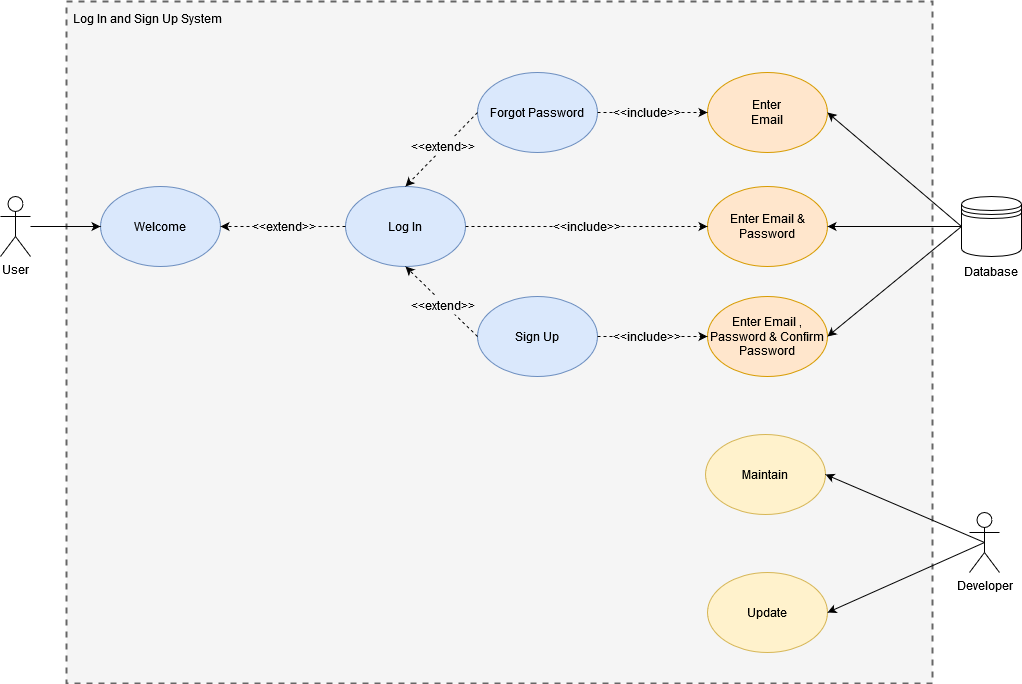

The diagram above was exported from draw.io. Its source (the exported page's mxGraphModel, read from the mxfile embedded in the PNG):
<mxGraphModel dx="1434" dy="754" grid="0" gridSize="10" guides="1" tooltips="1" connect="1" arrows="1" fold="1" page="1" pageScale="1" pageWidth="1100" pageHeight="850" math="0" shadow="0">
  <root>
    <mxCell id="0" />
    <mxCell id="1" parent="0" />
    <mxCell id="pqzNbHD0cVv-HQ42x8CT-2" value="" style="rounded=0;whiteSpace=wrap;html=1;strokeWidth=2;dashed=1;fillColor=#f5f5f5;fontColor=#333333;strokeColor=#666666;" parent="1" vertex="1">
      <mxGeometry x="139" y="140" width="866" height="682" as="geometry" />
    </mxCell>
    <mxCell id="pqzNbHD0cVv-HQ42x8CT-3" value="User" style="shape=umlActor;verticalLabelPosition=bottom;verticalAlign=top;html=1;outlineConnect=0;" parent="1" vertex="1">
      <mxGeometry x="73" y="335" width="30" height="60" as="geometry" />
    </mxCell>
    <mxCell id="pqzNbHD0cVv-HQ42x8CT-9" value="Welcome" style="ellipse;whiteSpace=wrap;html=1;fillColor=#dae8fc;strokeColor=#6c8ebf;" parent="1" vertex="1">
      <mxGeometry x="173" y="325" width="120" height="80" as="geometry" />
    </mxCell>
    <mxCell id="pqzNbHD0cVv-HQ42x8CT-10" value="" style="endArrow=classic;html=1;rounded=0;" parent="1" source="pqzNbHD0cVv-HQ42x8CT-3" target="pqzNbHD0cVv-HQ42x8CT-9" edge="1">
      <mxGeometry width="50" height="50" relative="1" as="geometry">
        <mxPoint x="380" y="370" as="sourcePoint" />
        <mxPoint x="430" y="320" as="targetPoint" />
      </mxGeometry>
    </mxCell>
    <mxCell id="pqzNbHD0cVv-HQ42x8CT-11" value="Sign Up" style="ellipse;whiteSpace=wrap;html=1;fillColor=#dae8fc;strokeColor=#6c8ebf;" parent="1" vertex="1">
      <mxGeometry x="550" y="435" width="120" height="80" as="geometry" />
    </mxCell>
    <mxCell id="pqzNbHD0cVv-HQ42x8CT-13" value="Log In" style="ellipse;whiteSpace=wrap;html=1;fillColor=#dae8fc;strokeColor=#6c8ebf;" parent="1" vertex="1">
      <mxGeometry x="418" y="325" width="120" height="80" as="geometry" />
    </mxCell>
    <mxCell id="pqzNbHD0cVv-HQ42x8CT-33" value="Forgot Password" style="ellipse;whiteSpace=wrap;html=1;fillColor=#dae8fc;strokeColor=#6c8ebf;" parent="1" vertex="1">
      <mxGeometry x="550" y="211" width="120" height="80" as="geometry" />
    </mxCell>
    <mxCell id="fTgsehlTIfZndyHNthgb-6" value="&lt;div&gt;Enter &lt;br&gt;&lt;/div&gt;&lt;div&gt;Email&lt;br&gt;&lt;/div&gt;" style="ellipse;whiteSpace=wrap;html=1;fillColor=#ffe6cc;strokeColor=#d79b00;" parent="1" vertex="1">
      <mxGeometry x="780" y="211" width="120" height="80" as="geometry" />
    </mxCell>
    <mxCell id="fTgsehlTIfZndyHNthgb-8" value="Enter Email &amp;amp; Password" style="ellipse;whiteSpace=wrap;html=1;fillColor=#ffe6cc;strokeColor=#d79b00;" parent="1" vertex="1">
      <mxGeometry x="780" y="325" width="120" height="80" as="geometry" />
    </mxCell>
    <mxCell id="fTgsehlTIfZndyHNthgb-9" value="&lt;div style=&quot;&quot;&gt;&lt;font style=&quot;font-size: 12px;&quot;&gt;Enter Email , Password &amp;amp; Confirm Password&lt;br&gt;&lt;/font&gt;&lt;/div&gt;" style="ellipse;whiteSpace=wrap;html=1;fillColor=#ffe6cc;strokeColor=#d79b00;" parent="1" vertex="1">
      <mxGeometry x="780" y="435" width="120" height="80" as="geometry" />
    </mxCell>
    <mxCell id="fTgsehlTIfZndyHNthgb-17" value="Maintain" style="ellipse;whiteSpace=wrap;html=1;fillColor=#fff2cc;strokeColor=#d6b656;" parent="1" vertex="1">
      <mxGeometry x="778" y="573" width="120" height="80" as="geometry" />
    </mxCell>
    <mxCell id="fTgsehlTIfZndyHNthgb-19" value="Update" style="ellipse;whiteSpace=wrap;html=1;fillColor=#fff2cc;strokeColor=#d6b656;" parent="1" vertex="1">
      <mxGeometry x="780" y="711" width="120" height="80" as="geometry" />
    </mxCell>
    <mxCell id="fTgsehlTIfZndyHNthgb-21" style="edgeStyle=orthogonalEdgeStyle;rounded=0;orthogonalLoop=1;jettySize=auto;html=1;exitX=0.5;exitY=1;exitDx=0;exitDy=0;" parent="1" source="pqzNbHD0cVv-HQ42x8CT-13" target="pqzNbHD0cVv-HQ42x8CT-13" edge="1">
      <mxGeometry relative="1" as="geometry" />
    </mxCell>
    <mxCell id="fTgsehlTIfZndyHNthgb-26" value="Developer" style="shape=umlActor;verticalLabelPosition=bottom;verticalAlign=top;html=1;outlineConnect=0;" parent="1" vertex="1">
      <mxGeometry x="1042" y="651" width="30" height="60" as="geometry" />
    </mxCell>
    <mxCell id="fTgsehlTIfZndyHNthgb-29" value="" style="shape=datastore;whiteSpace=wrap;html=1;" parent="1" vertex="1">
      <mxGeometry x="1034" y="335" width="60" height="60" as="geometry" />
    </mxCell>
    <mxCell id="fTgsehlTIfZndyHNthgb-34" value="Database" style="text;html=1;strokeColor=none;fillColor=none;align=center;verticalAlign=middle;whiteSpace=wrap;rounded=0;" parent="1" vertex="1">
      <mxGeometry x="1034" y="395" width="60" height="30" as="geometry" />
    </mxCell>
    <mxCell id="iHGwfNdBC2atURf3ArNH-13" value="Log In and Sign Up System" style="text;html=1;strokeColor=none;fillColor=none;align=center;verticalAlign=middle;whiteSpace=wrap;rounded=0;" parent="1" vertex="1">
      <mxGeometry x="139" y="142" width="162" height="30" as="geometry" />
    </mxCell>
    <mxCell id="wkS5szgrcxXwSBfWp0xD-3" value="" style="endArrow=classic;html=1;rounded=0;exitX=0;exitY=0.5;exitDx=0;exitDy=0;entryX=0.5;entryY=0;entryDx=0;entryDy=0;dashed=1;" parent="1" source="pqzNbHD0cVv-HQ42x8CT-33" target="pqzNbHD0cVv-HQ42x8CT-13" edge="1">
      <mxGeometry width="50" height="50" relative="1" as="geometry">
        <mxPoint x="428" y="375" as="sourcePoint" />
        <mxPoint x="303" y="375" as="targetPoint" />
      </mxGeometry>
    </mxCell>
    <mxCell id="wkS5szgrcxXwSBfWp0xD-4" value="" style="endArrow=classic;html=1;rounded=0;exitX=0;exitY=0.5;exitDx=0;exitDy=0;entryX=0.5;entryY=1;entryDx=0;entryDy=0;dashed=1;" parent="1" source="pqzNbHD0cVv-HQ42x8CT-11" target="pqzNbHD0cVv-HQ42x8CT-13" edge="1">
      <mxGeometry width="50" height="50" relative="1" as="geometry">
        <mxPoint x="560" y="261" as="sourcePoint" />
        <mxPoint x="488" y="335" as="targetPoint" />
      </mxGeometry>
    </mxCell>
    <mxCell id="wkS5szgrcxXwSBfWp0xD-5" value="" style="endArrow=classic;html=1;rounded=0;exitX=1;exitY=0.5;exitDx=0;exitDy=0;entryX=0;entryY=0.5;entryDx=0;entryDy=0;dashed=1;" parent="1" source="pqzNbHD0cVv-HQ42x8CT-11" target="fTgsehlTIfZndyHNthgb-9" edge="1">
      <mxGeometry width="50" height="50" relative="1" as="geometry">
        <mxPoint x="560" y="485" as="sourcePoint" />
        <mxPoint x="488" y="415" as="targetPoint" />
      </mxGeometry>
    </mxCell>
    <mxCell id="wkS5szgrcxXwSBfWp0xD-6" value="" style="endArrow=classic;html=1;rounded=0;exitX=1;exitY=0.5;exitDx=0;exitDy=0;entryX=0;entryY=0.5;entryDx=0;entryDy=0;dashed=1;" parent="1" source="pqzNbHD0cVv-HQ42x8CT-13" target="fTgsehlTIfZndyHNthgb-8" edge="1">
      <mxGeometry width="50" height="50" relative="1" as="geometry">
        <mxPoint x="680" y="485" as="sourcePoint" />
        <mxPoint x="790" y="485" as="targetPoint" />
      </mxGeometry>
    </mxCell>
    <mxCell id="wkS5szgrcxXwSBfWp0xD-8" value="" style="endArrow=classic;html=1;rounded=0;exitX=0;exitY=0.5;exitDx=0;exitDy=0;entryX=1;entryY=0.5;entryDx=0;entryDy=0;" parent="1" source="fTgsehlTIfZndyHNthgb-29" target="fTgsehlTIfZndyHNthgb-6" edge="1">
      <mxGeometry width="50" height="50" relative="1" as="geometry">
        <mxPoint x="680" y="485" as="sourcePoint" />
        <mxPoint x="790" y="485" as="targetPoint" />
      </mxGeometry>
    </mxCell>
    <mxCell id="wkS5szgrcxXwSBfWp0xD-9" value="" style="endArrow=classic;html=1;rounded=0;exitX=0;exitY=0.5;exitDx=0;exitDy=0;entryX=1;entryY=0.5;entryDx=0;entryDy=0;" parent="1" source="fTgsehlTIfZndyHNthgb-29" target="fTgsehlTIfZndyHNthgb-8" edge="1">
      <mxGeometry width="50" height="50" relative="1" as="geometry">
        <mxPoint x="1044" y="435" as="sourcePoint" />
        <mxPoint x="910" y="261" as="targetPoint" />
      </mxGeometry>
    </mxCell>
    <mxCell id="wkS5szgrcxXwSBfWp0xD-10" value="" style="endArrow=classic;html=1;rounded=0;exitX=0;exitY=0.5;exitDx=0;exitDy=0;entryX=1;entryY=0.5;entryDx=0;entryDy=0;" parent="1" source="fTgsehlTIfZndyHNthgb-29" target="fTgsehlTIfZndyHNthgb-9" edge="1">
      <mxGeometry width="50" height="50" relative="1" as="geometry">
        <mxPoint x="1044" y="435" as="sourcePoint" />
        <mxPoint x="910" y="375" as="targetPoint" />
      </mxGeometry>
    </mxCell>
    <mxCell id="wkS5szgrcxXwSBfWp0xD-7" value="" style="endArrow=classic;html=1;rounded=0;exitX=1;exitY=0.5;exitDx=0;exitDy=0;entryX=0;entryY=0.5;entryDx=0;entryDy=0;dashed=1;" parent="1" source="pqzNbHD0cVv-HQ42x8CT-33" target="fTgsehlTIfZndyHNthgb-6" edge="1">
      <mxGeometry width="50" height="50" relative="1" as="geometry">
        <mxPoint x="548" y="375" as="sourcePoint" />
        <mxPoint x="790" y="375" as="targetPoint" />
      </mxGeometry>
    </mxCell>
    <mxCell id="qUvk81nnkJbmZ7485nDe-7" value="&amp;lt;&amp;lt;include&amp;gt;&amp;gt;" style="text;html=1;strokeColor=none;fillColor=#f5f5f5;align=center;verticalAlign=middle;whiteSpace=wrap;rounded=0;gradientDirection=north;fontColor=#000000;" parent="1" vertex="1">
      <mxGeometry x="686" y="242" width="67" height="18" as="geometry" />
    </mxCell>
    <mxCell id="wkS5szgrcxXwSBfWp0xD-11" value="&amp;lt;&amp;lt;include&amp;gt;&amp;gt;" style="text;html=1;strokeColor=none;fillColor=#f5f5f5;align=center;verticalAlign=middle;whiteSpace=wrap;rounded=0;gradientDirection=north;fontColor=#000000;" parent="1" vertex="1">
      <mxGeometry x="626" y="356" width="67" height="18" as="geometry" />
    </mxCell>
    <mxCell id="wkS5szgrcxXwSBfWp0xD-12" value="&amp;lt;&amp;lt;include&amp;gt;&amp;gt;" style="text;html=1;strokeColor=none;fillColor=#f5f5f5;align=center;verticalAlign=middle;whiteSpace=wrap;rounded=0;gradientDirection=north;fontColor=#000000;" parent="1" vertex="1">
      <mxGeometry x="686" y="466" width="67" height="18" as="geometry" />
    </mxCell>
    <mxCell id="wkS5szgrcxXwSBfWp0xD-2" value="" style="endArrow=classic;html=1;rounded=0;exitX=0;exitY=0.5;exitDx=0;exitDy=0;entryX=1;entryY=0.5;entryDx=0;entryDy=0;dashed=1;" parent="1" source="pqzNbHD0cVv-HQ42x8CT-13" target="pqzNbHD0cVv-HQ42x8CT-9" edge="1">
      <mxGeometry width="50" height="50" relative="1" as="geometry">
        <mxPoint x="324" y="296" as="sourcePoint" />
        <mxPoint x="374" y="246" as="targetPoint" />
      </mxGeometry>
    </mxCell>
    <mxCell id="iHGwfNdBC2atURf3ArNH-15" value="&lt;font&gt;&amp;lt;&amp;lt;extend&amp;gt;&amp;gt;&lt;/font&gt;" style="text;html=1;strokeColor=none;fillColor=#f5f5f5;align=center;verticalAlign=middle;whiteSpace=wrap;rounded=0;fontColor=#000000;" parent="1" vertex="1">
      <mxGeometry x="327" y="355" width="60" height="19" as="geometry" />
    </mxCell>
    <mxCell id="wkS5szgrcxXwSBfWp0xD-13" value="&lt;font&gt;&amp;lt;&amp;lt;extend&amp;gt;&amp;gt;&lt;/font&gt;" style="text;html=1;strokeColor=none;fillColor=#f5f5f5;align=center;verticalAlign=middle;whiteSpace=wrap;rounded=0;fontColor=#000000;" parent="1" vertex="1">
      <mxGeometry x="486" y="275" width="60" height="19" as="geometry" />
    </mxCell>
    <mxCell id="wkS5szgrcxXwSBfWp0xD-14" value="&lt;font&gt;&amp;lt;&amp;lt;extend&amp;gt;&amp;gt;&lt;/font&gt;" style="text;html=1;strokeColor=none;fillColor=#f5f5f5;align=center;verticalAlign=middle;whiteSpace=wrap;rounded=0;fontColor=#000000;" parent="1" vertex="1">
      <mxGeometry x="486" y="434" width="60" height="19" as="geometry" />
    </mxCell>
    <mxCell id="wkS5szgrcxXwSBfWp0xD-15" value="" style="endArrow=classic;html=1;rounded=0;exitX=0.5;exitY=0.5;exitDx=0;exitDy=0;exitPerimeter=0;entryX=1;entryY=0.5;entryDx=0;entryDy=0;" parent="1" source="fTgsehlTIfZndyHNthgb-26" target="fTgsehlTIfZndyHNthgb-17" edge="1">
      <mxGeometry width="50" height="50" relative="1" as="geometry">
        <mxPoint x="1011" y="564" as="sourcePoint" />
        <mxPoint x="1061" y="514" as="targetPoint" />
      </mxGeometry>
    </mxCell>
    <mxCell id="wkS5szgrcxXwSBfWp0xD-16" value="" style="endArrow=classic;html=1;rounded=0;exitX=0.5;exitY=0.5;exitDx=0;exitDy=0;exitPerimeter=0;entryX=1;entryY=0.5;entryDx=0;entryDy=0;" parent="1" source="fTgsehlTIfZndyHNthgb-26" target="fTgsehlTIfZndyHNthgb-19" edge="1">
      <mxGeometry width="50" height="50" relative="1" as="geometry">
        <mxPoint x="1074" y="693" as="sourcePoint" />
        <mxPoint x="908" y="623" as="targetPoint" />
      </mxGeometry>
    </mxCell>
  </root>
</mxGraphModel>